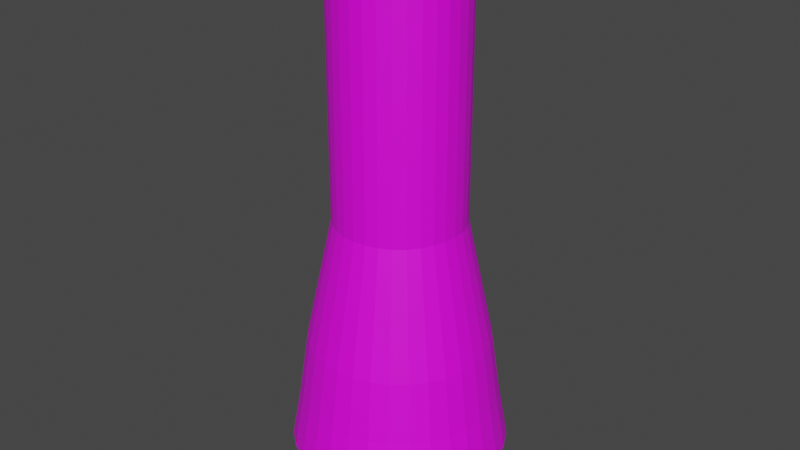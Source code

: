# Source: FireTower.blend  (saved by Blender 3.2.14; exported with 4.5.12 LTS)
import bpy
from mathutils import Matrix  # noqa: F401  (used for matrix-valued properties, if any)

bpy.ops.wm.read_factory_settings(use_empty=True)
scene = bpy.context.scene
scene.name = 'Scene'

# ---- collections
col_collection = bpy.data.collections.new('Collection'); scene.collection.children.link(col_collection)

# ---- images (referenced by path relative to the original .blend; pixels are not part of the script)
import os
ASSET_DIR = os.environ.get("B2B_ASSET_DIR", "")  # directory of the original .blend (textures are referenced by path, not embedded)
HERE = os.path.dirname(os.path.abspath(__file__))  # packed textures are extracted next to this script under _unpacked/

def load_image(name, relpath, width, height, colorspace="sRGB"):
    """Load a texture the original file referenced (path relative to the .blend, or extracted next to this script)."""
    p = next((c for c in (os.path.join(HERE, relpath), os.path.join(ASSET_DIR, relpath)) if relpath and os.path.exists(c)), "")
    if p:
        img = bpy.data.images.load(p, check_existing=True)
        img.name = name
    else:  # same state as the original file: an image datablock whose file is absent (Cycles renders it pink)
        img = bpy.data.images.new(name, width, height)
        img.source = "FILE"
        img.filepath = "//" + (relpath or name)
    img.colorspace_settings.name = colorspace
    return img
img_download__4__png = load_image('download (4).png', 'download (4).png', 1024, 1024, 'sRGB')

# ---- materials (node trees are filled in below, after node groups)
mat_material_002 = bpy.data.materials.new('Material.002')
mat_material_002.use_transparent_shadow = False

# ---- material node trees
mat_material_002.use_nodes = True; mat_material_002.node_tree.nodes.clear()
_N = mat_material_002.node_tree.nodes; _L = mat_material_002.node_tree.links
n0 = _N.new('ShaderNodeBsdfPrincipled'); n0.name = 'Principled BSDF'; n0.location = (10, 300)
n0.distribution = 'GGX'
n0.subsurface_method = 'RANDOM_WALK_SKIN'
n0.inputs[3].default_value = 1.45
n0.inputs[27].default_value = (0.0, 0.0, 0.0, 1.0)
n0.inputs[28].default_value = 1.0
n1 = _N.new('ShaderNodeOutputMaterial'); n1.name = 'Material Output'; n1.location = (300, 300)
n2 = _N.new('ShaderNodeTexImage'); n2.name = 'Image Texture'; n2.location = (-280, 280)
n2.image = img_download__4__png
_L.new(n0.outputs[0], n1.inputs[0])
_L.new(n2.outputs[0], n0.inputs[0])
n1.is_active_output = True

# ---- world
world_world = bpy.data.worlds.new('World'); scene.world = world_world
world_world.use_nodes = True; world_world.node_tree.nodes.clear()
_N = world_world.node_tree.nodes; _L = world_world.node_tree.links
n0 = _N.new('ShaderNodeOutputWorld'); n0.name = 'World Output'; n0.location = (300, 300)
n1 = _N.new('ShaderNodeBackground'); n1.name = 'Background'; n1.location = (10, 300)
n1.inputs[0].default_value = (0.05088, 0.05088, 0.05088, 1.0)
_L.new(n1.outputs[0], n0.inputs[0])
n0.is_active_output = True
world_world.color = (0.05088, 0.05088, 0.05088)
world_world.use_sun_shadow = False
world_world.sun_shadow_jitter_overblur = 0.0

# ---- meshes
me_circle = bpy.data.meshes.new('Circle')
me_circle.from_pydata([(-2.778e-09, 0.6023, 0.0), (-0.1175, 0.5907, 0.0), (-0.2305, 0.5565, 0.0), (-0.3346, 0.5008, 0.0), (-0.4259, 0.4259, 0.0), (-0.5008, 0.3346, 0.0), (-0.5565, 0.2305, 0.0), (-0.5907, 0.1175, 0.0), (-0.6023, -3.596e-08, 0.0), (-0.5907, -0.1175, 0.0), (-0.5565, -0.2305, 0.0), (-0.5008, -0.3346, 0.0), (-0.4259, -0.4259, 0.0), (-0.3346, -0.5008, 0.0), (-0.2305, -0.5565, 0.0), (-0.1175, -0.5907, 0.0), (4.988e-08, -0.6023, 0.0), (0.1175, -0.5907, 0.0), (0.2305, -0.5565, 0.0), (0.3346, -0.5008, 0.0), (0.4259, -0.4259, 0.0), (0.5008, -0.3346, 0.0), (0.5565, -0.2305, 0.0), (0.5907, -0.1175, 0.0), (0.6023, -2.447e-09, 0.0), (0.5907, 0.1175, 0.0), (0.5565, 0.2305, 0.0), (0.5008, 0.3346, 0.0), (0.4259, 0.4259, 0.0), (0.3346, 0.5008, 0.0), (0.2305, 0.5565, 0.0), (0.1175, 0.5907, 0.0), (-2.778e-09, 0.6023, 0.0), (-0.1175, 0.5907, 0.0), (-0.2305, 0.5565, 0.0), (-0.3346, 0.5008, 0.0), (-0.4259, 0.4259, 0.0), (-0.5008, 0.3346, 0.0), (-0.5565, 0.2305, 0.0), (-0.5907, 0.1175, 0.0), (-0.6023, -3.596e-08, 0.0), (-0.5907, -0.1175, 0.0), (-0.5565, -0.2305, 0.0), (-0.5008, -0.3346, 0.0), (-0.4259, -0.4259, 0.0), (-0.3346, -0.5008, 0.0), (-0.2305, -0.5565, 0.0), (-0.1175, -0.5907, 0.0), (4.988e-08, -0.6023, 0.0), (0.1175, -0.5907, 0.0), (0.2305, -0.5565, 0.0), (0.3346, -0.5008, 0.0), (0.4259, -0.4259, 0.0), (0.5008, -0.3346, 0.0), (0.5565, -0.2305, 0.0), (0.5907, -0.1175, 0.0), (0.6023, -2.447e-09, 0.0), (0.5907, 0.1175, 0.0), (0.5565, 0.2305, 0.0), (0.5008, 0.3346, 0.0), (0.4259, 0.4259, 0.0), (0.3346, 0.5008, 0.0), (0.2305, 0.5565, 0.0), (0.1175, 0.5907, 0.0), (0.0, 1.0, 0.4372), (-0.1951, 0.9808, 0.4372), (-0.3827, 0.9239, 0.4372), (-0.5556, 0.8315, 0.4372), (-0.7071, 0.7071, 0.4372), (-0.8315, 0.5556, 0.4372), (-0.9239, 0.3827, 0.4372), (-0.9808, 0.1951, 0.4372), (-1.0, -4.371e-08, 0.4372), (-0.9808, -0.1951, 0.4372), (-0.9239, -0.3827, 0.4372), (-0.8315, -0.5556, 0.4372), (-0.7071, -0.7071, 0.4372), (-0.5556, -0.8315, 0.4372), (-0.3827, -0.9239, 0.4372), (-0.1951, -0.9808, 0.4372), (8.742e-08, -1.0, 0.4372), (0.1951, -0.9808, 0.4372), (0.3827, -0.9239, 0.4372), (0.5556, -0.8315, 0.4372), (0.7071, -0.7071, 0.4372), (0.8315, -0.5556, 0.4372), (0.9239, -0.3827, 0.4372), (0.9808, -0.1951, 0.4372), (1.0, 1.192e-08, 0.4372), (0.9808, 0.1951, 0.4372), (0.9239, 0.3827, 0.4372), (0.8315, 0.5556, 0.4372), (0.7071, 0.7071, 0.4372), (0.5556, 0.8315, 0.4372), (0.3827, 0.9239, 0.4372), (0.1951, 0.9808, 0.4372), (-1.203e-09, 0.9139, 0.9277), (-0.1783, 0.8963, 0.9277), (-0.3497, 0.8443, 0.9277), (-0.5077, 0.7599, 0.9277), (-0.6462, 0.6462, 0.9277), (-0.7599, 0.5077, 0.9277), (-0.8443, 0.3497, 0.9277), (-0.8963, 0.1783, 0.9277), (-0.9139, -4.155e-08, 0.9277), (-0.8963, -0.1783, 0.9277), (-0.8443, -0.3497, 0.9277), (-0.7599, -0.5077, 0.9277), (-0.6462, -0.6462, 0.9277), (-0.5077, -0.7599, 0.9277), (-0.3497, -0.8443, 0.9277), (-0.1783, -0.8963, 0.9277), (7.869e-08, -0.9139, 0.9277), (0.1783, -0.8963, 0.9277), (0.3497, -0.8443, 0.9277), (0.5077, -0.7599, 0.9277), (0.6462, -0.6462, 0.9277), (0.7599, -0.5077, 0.9277), (0.8443, -0.3497, 0.9277), (0.8963, -0.1783, 0.9277), (0.9139, 9.294e-09, 0.9277), (0.8963, 0.1783, 0.9277), (0.8443, 0.3497, 0.9277), (0.7599, 0.5077, 0.9277), (0.6462, 0.6462, 0.9277), (0.5077, 0.7599, 0.9277), (0.3497, 0.8443, 0.9277), (0.1783, 0.8963, 0.9277), (-1.837e-09, 0.8332, 1.495), (-0.1625, 0.8172, 1.495), (-0.3188, 0.7697, 1.495), (-0.4629, 0.6928, 1.495), (-0.5891, 0.5891, 1.495), (-0.6928, 0.4629, 1.495), (-0.7697, 0.3188, 1.495), (-0.8172, 0.1625, 1.495), (-0.8332, -3.837e-08, 1.495), (-0.8172, -0.1625, 1.495), (-0.7697, -0.3188, 1.495), (-0.6928, -0.4629, 1.495), (-0.5891, -0.5891, 1.495), (-0.4629, -0.6928, 1.495), (-0.3188, -0.7697, 1.495), (-0.1625, -0.8172, 1.495), (7.1e-08, -0.8332, 1.495), (0.1625, -0.8172, 1.495), (0.3188, -0.7697, 1.495), (0.4629, -0.6928, 1.495), (0.5891, -0.5891, 1.495), (0.6928, -0.4629, 1.495), (0.7697, -0.3188, 1.495), (0.8172, -0.1625, 1.495), (0.8332, 7.98e-09, 1.495), (0.8172, 0.1625, 1.495), (0.7697, 0.3188, 1.495), (0.6928, 0.4629, 1.495), (0.5891, 0.5891, 1.495), (0.4629, 0.6928, 1.495), (0.3188, 0.7697, 1.495), (0.1625, 0.8172, 1.495), (-3.743e-09, 0.5906, 2.645), (-0.1152, 0.5792, 2.645), (-0.226, 0.5456, 2.645), (-0.3281, 0.4911, 2.645), (-0.4176, 0.4176, 2.645), (-0.4911, 0.3281, 2.645), (-0.5456, 0.226, 2.645), (-0.5792, 0.1152, 2.645), (-0.5906, -2.883e-08, 2.645), (-0.5792, -0.1152, 2.645), (-0.5456, -0.226, 2.645), (-0.4911, -0.3281, 2.645), (-0.4176, -0.4176, 2.645), (-0.3281, -0.4911, 2.645), (-0.226, -0.5456, 2.645), (-0.1152, -0.5792, 2.645), (4.789e-08, -0.5906, 2.645), (0.1152, -0.5792, 2.645), (0.226, -0.5456, 2.645), (0.3281, -0.4911, 2.645), (0.4176, -0.4176, 2.645), (0.4911, -0.3281, 2.645), (0.5456, -0.226, 2.645), (0.5792, -0.1152, 2.645), (0.5906, 4.029e-09, 2.645), (0.5792, 0.1152, 2.645), (0.5456, 0.226, 2.645), (0.4911, 0.3281, 2.645), (0.4176, 0.4176, 2.645), (0.3281, 0.4911, 2.645), (0.226, 0.5456, 2.645), (0.1152, 0.5792, 2.645), (-3.743e-09, 0.5906, 4.865), (-0.1152, 0.5792, 4.865), (-0.226, 0.5456, 4.865), (-0.3281, 0.4911, 4.865), (-0.4176, 0.4176, 4.865), (-0.4911, 0.3281, 4.865), (-0.5456, 0.226, 4.865), (-0.5792, 0.1152, 4.865), (-0.5906, -2.883e-08, 4.865), (-0.5792, -0.1152, 4.865), (-0.5456, -0.226, 4.865), (-0.4911, -0.3281, 4.865), (-0.4176, -0.4176, 4.865), (-0.3281, -0.4911, 4.865), (-0.226, -0.5456, 4.865), (-0.1152, -0.5792, 4.865), (4.789e-08, -0.5906, 4.865), (0.1152, -0.5792, 4.865), (0.226, -0.5456, 4.865), (0.3281, -0.4911, 4.865), (0.4176, -0.4176, 4.865), (0.4911, -0.3281, 4.865), (0.5456, -0.226, 4.865), (0.5792, -0.1152, 4.865), (0.5906, 4.029e-09, 4.865), (0.5792, 0.1152, 4.865), (0.5456, 0.226, 4.865), (0.4911, 0.3281, 4.865), (0.4176, 0.4176, 4.865), (0.3281, 0.4911, 4.865), (0.226, 0.5456, 4.865), (0.1152, 0.5792, 4.865), (-1.686e-08, 0.9559, 5.14), (-0.1865, 0.9376, 5.14), (-0.3658, 0.8832, 5.14), (-0.5311, 0.7948, 5.14), (-0.676, 0.676, 5.14), (-0.7948, 0.5311, 5.14), (-0.8832, 0.3658, 5.14), (-0.9376, 0.1865, 5.14), (-0.9559, -4.897e-08, 5.14), (-0.9376, -0.1865, 5.14), (-0.8832, -0.3658, 5.14), (-0.7948, -0.5311, 5.14), (-0.676, -0.676, 5.14), (-0.5311, -0.7948, 5.14), (-0.3658, -0.8832, 5.14), (-0.1865, -0.9376, 5.14), (6.671e-08, -0.9559, 5.14), (0.1865, -0.9376, 5.14), (0.3658, -0.8832, 5.14), (0.5311, -0.7948, 5.14), (0.676, -0.676, 5.14), (0.7948, -0.5311, 5.14), (0.8832, -0.3658, 5.14), (0.9376, -0.1865, 5.14), (0.9559, 4.217e-09, 5.14), (0.9376, 0.1865, 5.14), (0.8832, 0.3658, 5.14), (0.7948, 0.5311, 5.14), (0.676, 0.676, 5.14), (0.5311, 0.7948, 5.14), (0.3658, 0.8832, 5.14), (0.1865, 0.9376, 5.14), (0.9376, -0.1865, 5.14), (0.9559, 4.217e-09, 5.14), (0.9376, 0.1865, 5.14), (0.9376, -0.1865, 5.14), (0.9559, 4.217e-09, 5.14), (0.9376, 0.1865, 5.14), (-0.9376, 0.1865, 5.14), (-0.9559, -4.897e-08, 5.14), (-0.9376, -0.1865, 5.14), (0.9376, -0.1865, 5.14), (0.9559, 4.217e-09, 5.14), (0.9376, 0.1865, 5.14)], [], [(26, 58, 57, 25), (13, 45, 44, 12), (27, 59, 58, 26), (14, 46, 45, 13), (1, 33, 32, 0), (28, 60, 59, 27), (15, 47, 46, 14), (2, 34, 33, 1), (29, 61, 60, 28), (16, 48, 47, 15), (3, 35, 34, 2), (30, 62, 61, 29), (17, 49, 48, 16), (4, 36, 35, 3), (31, 63, 62, 30), (18, 50, 49, 17), (5, 37, 36, 4), (0, 32, 63, 31), (19, 51, 50, 18), (6, 38, 37, 5), (20, 52, 51, 19), (7, 39, 38, 6), (21, 53, 52, 20), (8, 40, 39, 7), (22, 54, 53, 21), (9, 41, 40, 8), (23, 55, 54, 22), (10, 42, 41, 9), (24, 56, 55, 23), (11, 43, 42, 10), (25, 57, 56, 24), (12, 44, 43, 11), (59, 91, 90, 58), (46, 78, 77, 45), (33, 65, 64, 32), (60, 92, 91, 59), (47, 79, 78, 46), (34, 66, 65, 33), (61, 93, 92, 60), (48, 80, 79, 47), (35, 67, 66, 34), (62, 94, 93, 61), (49, 81, 80, 48), (36, 68, 67, 35), (63, 95, 94, 62), (50, 82, 81, 49), (37, 69, 68, 36), (32, 64, 95, 63), (51, 83, 82, 50), (38, 70, 69, 37), (52, 84, 83, 51), (39, 71, 70, 38), (53, 85, 84, 52), (40, 72, 71, 39), (54, 86, 85, 53), (41, 73, 72, 40), (55, 87, 86, 54), (42, 74, 73, 41), (56, 88, 87, 55), (43, 75, 74, 42), (57, 89, 88, 56), (44, 76, 75, 43), (58, 90, 89, 57), (45, 77, 76, 44), (67, 99, 98, 66), (94, 126, 125, 93), (81, 113, 112, 80), (68, 100, 99, 67), (95, 127, 126, 94), (82, 114, 113, 81), (69, 101, 100, 68), (64, 96, 127, 95), (83, 115, 114, 82), (70, 102, 101, 69), (84, 116, 115, 83), (71, 103, 102, 70), (85, 117, 116, 84), (72, 104, 103, 71), (86, 118, 117, 85), (73, 105, 104, 72), (87, 119, 118, 86), (74, 106, 105, 73), (88, 120, 119, 87), (75, 107, 106, 74), (89, 121, 120, 88), (76, 108, 107, 75), (90, 122, 121, 89), (77, 109, 108, 76), (91, 123, 122, 90), (78, 110, 109, 77), (65, 97, 96, 64), (92, 124, 123, 91), (79, 111, 110, 78), (66, 98, 97, 65), (93, 125, 124, 92), (80, 112, 111, 79), (120, 152, 151, 119), (107, 139, 138, 106), (121, 153, 152, 120), (108, 140, 139, 107), (122, 154, 153, 121), (109, 141, 140, 108), (123, 155, 154, 122), (110, 142, 141, 109), (97, 129, 128, 96), (124, 156, 155, 123), (111, 143, 142, 110), (98, 130, 129, 97), (125, 157, 156, 124), (112, 144, 143, 111), (99, 131, 130, 98), (126, 158, 157, 125), (113, 145, 144, 112), (100, 132, 131, 99), (127, 159, 158, 126), (114, 146, 145, 113), (101, 133, 132, 100), (96, 128, 159, 127), (115, 147, 146, 114), (102, 134, 133, 101), (116, 148, 147, 115), (103, 135, 134, 102), (117, 149, 148, 116), (104, 136, 135, 103), (118, 150, 149, 117), (105, 137, 136, 104), (119, 151, 150, 118), (106, 138, 137, 105), (155, 187, 186, 154), (142, 174, 173, 141), (129, 161, 160, 128), (156, 188, 187, 155), (143, 175, 174, 142), (130, 162, 161, 129), (157, 189, 188, 156), (144, 176, 175, 143), (131, 163, 162, 130), (158, 190, 189, 157), (145, 177, 176, 144), (132, 164, 163, 131), (159, 191, 190, 158), (146, 178, 177, 145), (133, 165, 164, 132), (128, 160, 191, 159), (147, 179, 178, 146), (134, 166, 165, 133), (148, 180, 179, 147), (135, 167, 166, 134), (149, 181, 180, 148), (136, 168, 167, 135), (150, 182, 181, 149), (137, 169, 168, 136), (151, 183, 182, 150), (138, 170, 169, 137), (152, 184, 183, 151), (139, 171, 170, 138), (153, 185, 184, 152), (140, 172, 171, 139), (154, 186, 185, 153), (141, 173, 172, 140), (190, 222, 221, 189), (177, 209, 208, 176), (164, 196, 195, 163), (191, 223, 222, 190), (178, 210, 209, 177), (165, 197, 196, 164), (160, 192, 223, 191), (179, 211, 210, 178), (166, 198, 197, 165), (180, 212, 211, 179), (167, 199, 198, 166), (181, 213, 212, 180), (168, 200, 199, 167), (182, 214, 213, 181), (169, 201, 200, 168), (183, 215, 214, 182), (170, 202, 201, 169), (184, 216, 215, 183), (171, 203, 202, 170), (185, 217, 216, 184), (172, 204, 203, 171), (186, 218, 217, 185), (173, 205, 204, 172), (187, 219, 218, 186), (174, 206, 205, 173), (161, 193, 192, 160), (188, 220, 219, 187), (175, 207, 206, 174), (162, 194, 193, 161), (189, 221, 220, 188), (176, 208, 207, 175), (163, 195, 194, 162), (212, 244, 243, 211), (225, 226, 227, 228, 229, 230, 231, 232, 233, 234, 235, 236, 237, 238, 239, 240, 241, 242, 243, 244, 245, 246, 247, 248, 249, 250, 251, 252, 253, 254, 255, 224), (199, 231, 230, 198), (213, 245, 244, 212), (200, 232, 231, 199), (214, 246, 245, 213), (201, 233, 232, 200), (215, 247, 246, 214), (202, 234, 233, 201), (216, 248, 247, 215), (203, 235, 234, 202), (217, 249, 248, 216), (204, 236, 235, 203), (218, 250, 249, 217), (205, 237, 236, 204), (219, 251, 250, 218), (206, 238, 237, 205), (193, 225, 224, 192), (220, 252, 251, 219), (207, 239, 238, 206), (194, 226, 225, 193), (221, 253, 252, 220), (208, 240, 239, 207), (195, 227, 226, 194), (222, 254, 253, 221), (209, 241, 240, 208), (196, 228, 227, 195), (223, 255, 254, 222), (210, 242, 241, 209), (197, 229, 228, 196), (192, 224, 255, 223), (211, 243, 242, 210), (198, 230, 229, 197), (249, 258, 257, 248), (248, 257, 256, 247), (258, 261, 260, 257), (257, 260, 259, 256), (232, 263, 262, 231), (260, 266, 265, 259), (233, 264, 263, 232), (261, 267, 266, 260), (33, 32, 63, 62, 61, 60, 59, 58, 57, 56, 55, 54, 53, 52, 51, 50, 49, 48, 47, 46, 45, 44, 43, 42, 41, 40, 39, 38, 37, 36, 35, 34)])
_uv = me_circle.uv_layers.new(name='UVMap')
_uv.uv.foreach_set('vector', [0.6248, 0.5728, 0.6248, 0.5728, 0.6248, 0.5728, 0.6248, 0.5728, 0.2458, 0.611, 0.2458, 0.611, 0.2458, 0.611, 0.2458, 0.611, 0.6248, 0.5728, 0.6248, 0.5728, 0.6248, 0.5728, 0.6248, 0.5728, 0.2458, 0.611, 0.2458, 0.611, 0.2458, 0.611, 0.2458, 0.611, 0.6248, 0.5728, 0.6248, 0.5728, 0.6248, 0.5728, 0.6248, 0.5728, 0.6248, 0.5728, 0.6248, 0.5728, 0.6248, 0.5728, 0.6248, 0.5728, 0.2458, 0.611, 0.2458, 0.611, 0.2458, 0.611, 0.2458, 0.611, 0.6248, 0.5728, 0.6248, 0.5728, 0.6248, 0.5728, 0.6248, 0.5728, 0.6248, 0.5728, 0.6248, 0.5728, 0.6248, 0.5728, 0.6248, 0.5728, 0.2458, 0.611, 0.2458, 0.611, 0.2458, 0.611, 0.2458, 0.611, 0.6248, 0.5728, 0.6248, 0.5728, 0.6248, 0.5728, 0.6248, 0.5728, 0.6248, 0.5728, 0.6248, 0.5728, 0.6248, 0.5728, 0.6248, 0.5728, 0.2458, 0.611, 0.2458, 0.611, 0.2458, 0.611, 0.2458, 0.611, 0.6248, 0.5728, 0.6248, 0.5728, 0.6248, 0.5728, 0.6248, 0.5728, 0.6248, 0.5728, 0.6248, 0.5728, 0.6248, 0.5728, 0.6248, 0.5728, 0.2458, 0.611, 0.2458, 0.611, 0.2458, 0.611, 0.2458, 0.611, 0.6248, 0.5728, 0.6248, 0.5728, 0.6248, 0.5728, 0.6248, 0.5728, 0.6248, 0.5728, 0.6248, 0.5728, 0.6248, 0.5728, 0.6248, 0.5728, 0.2458, 0.611, 0.2458, 0.611, 0.2458, 0.611, 0.2458, 0.611, 0.6248, 0.5728, 0.6248, 0.5728, 0.6248, 0.5728, 0.6248, 0.5728, 0.2458, 0.611, 0.2458, 0.611, 0.2458, 0.611, 0.2458, 0.611, 0.6248, 0.5728, 0.6248, 0.5728, 0.6248, 0.5728, 0.6248, 0.5728, 0.6248, 0.5728, 0.6248, 0.5728, 0.6248, 0.5728, 0.6248, 0.5728, 0.6248, 0.5728, 0.6248, 0.5728, 0.6248, 0.5728, 0.6248, 0.5728, 0.6248, 0.5728, 0.6248, 0.5728, 0.6248, 0.5728, 0.6248, 0.5728, 0.6248, 0.5728, 0.6248, 0.5728, 0.6248, 0.5728, 0.6248, 0.5728, 0.6248, 0.5728, 0.6248, 0.5728, 0.6248, 0.5728, 0.6248, 0.5728, 0.6248, 0.5728, 0.6248, 0.5728, 0.6248, 0.5728, 0.6248, 0.5728, 0.6248, 0.5728, 0.6248, 0.5728, 0.6248, 0.5728, 0.6248, 0.5728, 0.2458, 0.611, 0.2458, 0.611, 0.2458, 0.611, 0.2458, 0.611, 0.6248, 0.5728, 0.6248, 0.5728, 0.6248, 0.5728, 0.6248, 0.5728, 0.2458, 0.611, 0.2458, 0.611, 0.2458, 0.611, 0.2458, 0.611, 0.7995, 0.7307, 0.7878, 0.769, 0.8072, 0.7729, 0.8111, 0.733, 0.864, 0.634, 0.895, 0.6086, 0.8811, 0.5946, 0.8556, 0.6256, 0.7567, 0.6785, 0.7168, 0.6824, 0.7206, 0.7018, 0.759, 0.6902, 0.7885, 0.7261, 0.7696, 0.7615, 0.7878, 0.769, 0.7995, 0.7307, 0.8706, 0.6439, 0.906, 0.625, 0.895, 0.6086, 0.864, 0.634, 0.7567, 0.6666, 0.7168, 0.6627, 0.7168, 0.6824, 0.7567, 0.6785, 0.7786, 0.7195, 0.7531, 0.7505, 0.7696, 0.7615, 0.7885, 0.7261, 0.8752, 0.6549, 0.9136, 0.6433, 0.906, 0.625, 0.8706, 0.6439, 0.759, 0.6549, 0.7206, 0.6433, 0.7168, 0.6627, 0.7567, 0.6666, 0.7701, 0.7111, 0.7392, 0.7365, 0.7531, 0.7505, 0.7786, 0.7195, 0.8775, 0.6666, 0.9174, 0.6627, 0.9136, 0.6433, 0.8752, 0.6549, 0.7635, 0.6439, 0.7282, 0.625, 0.7206, 0.6433, 0.759, 0.6549, 0.7635, 0.7012, 0.7282, 0.7201, 0.7392, 0.7365, 0.7701, 0.7111, 0.8775, 0.6785, 0.9174, 0.6824, 0.9174, 0.6627, 0.8775, 0.6666, 0.7701, 0.634, 0.7392, 0.6086, 0.7282, 0.625, 0.7635, 0.6439, 0.759, 0.6902, 0.7206, 0.7018, 0.7282, 0.7201, 0.7635, 0.7012, 0.8752, 0.6902, 0.9136, 0.7018, 0.9174, 0.6824, 0.8775, 0.6785, 0.7786, 0.6256, 0.7531, 0.5946, 0.7392, 0.6086, 0.7701, 0.634, 0.8706, 0.7012, 0.906, 0.7201, 0.9136, 0.7018, 0.8752, 0.6902, 0.7885, 0.619, 0.7696, 0.5836, 0.7531, 0.5946, 0.7786, 0.6256, 0.864, 0.7111, 0.895, 0.7365, 0.906, 0.7201, 0.8706, 0.7012, 0.7995, 0.6144, 0.7878, 0.5761, 0.7696, 0.5836, 0.7885, 0.619, 0.8556, 0.7195, 0.8811, 0.7505, 0.895, 0.7365, 0.864, 0.7111, 0.8111, 0.6121, 0.8072, 0.5722, 0.7878, 0.5761, 0.7995, 0.6144, 0.8457, 0.7261, 0.8646, 0.7615, 0.8811, 0.7505, 0.8556, 0.7195, 0.823, 0.6121, 0.827, 0.5722, 0.8072, 0.5722, 0.8111, 0.6121, 0.8347, 0.7307, 0.8464, 0.769, 0.8646, 0.7615, 0.8457, 0.7261, 0.8347, 0.6144, 0.8464, 0.5761, 0.827, 0.5722, 0.823, 0.6121, 0.823, 0.733, 0.827, 0.7729, 0.8464, 0.769, 0.8347, 0.7307, 0.8457, 0.619, 0.8646, 0.5836, 0.8464, 0.5761, 0.8347, 0.6144, 0.8111, 0.733, 0.8072, 0.7729, 0.827, 0.7729, 0.823, 0.733, 0.8556, 0.6256, 0.8811, 0.5946, 0.8646, 0.5836, 0.8457, 0.619, 0.1412, 0.000685, 0.1378, 0.06668, 0.1598, 0.06791, 0.1652, 0.002029, 0.349, 0.06959, 0.3524, 0.1356, 0.3757, 0.135, 0.3746, 0.0689, 0.3921, 0.005271, 0.4002, 0.07088, 0.42, 0.06884, 0.4137, 0.003033, 0.1156, 0.0, 0.1145, 0.06606, 0.1378, 0.06668, 0.1412, 0.000685, 0.325, 0.07093, 0.3304, 0.1368, 0.3524, 0.1356, 0.349, 0.06959, 0.3737, 0.003033, 0.3673, 0.06884, 0.3841, 0.07088, 0.3921, 0.005271, 0.08961, 0.0, 0.09073, 0.06606, 0.1145, 0.06606, 0.1156, 0.0, 0.3034, 0.07288, 0.3106, 0.1386, 0.3304, 0.1368, 0.325, 0.07093, 0.352, 0.00137, 0.3475, 0.06732, 0.3673, 0.06884, 0.3737, 0.003033, 0.06409, 0.0006849, 0.0674, 0.06668, 0.09073, 0.06606, 0.08961, 0.0, 0.3279, 0.0003458, 0.3255, 0.06638, 0.3475, 0.06732, 0.352, 0.00137, 0.04004, 0.002029, 0.04543, 0.06791, 0.0674, 0.06668, 0.06409, 0.0006849, 0.3024, 0.0, 0.3022, 0.06606, 0.3255, 0.06638, 0.3279, 0.0003458, 0.0184, 0.003979, 0.02565, 0.06969, 0.04543, 0.06791, 0.04004, 0.002029, 0.2764, 0.0003458, 0.2784, 0.06638, 0.3022, 0.06606, 0.3024, 0.0, 0.0, 0.006462, 0.008837, 0.07196, 0.02565, 0.06969, 0.0184, 0.003979, 0.2509, 0.00137, 0.2551, 0.06732, 0.2784, 0.06638, 0.2764, 0.0003458, 0.5605, 0.003033, 0.5542, 0.06884, 0.571, 0.07088, 0.579, 0.005271, 0.2269, 0.003033, 0.2331, 0.06884, 0.2551, 0.06732, 0.2509, 0.00137, 0.5389, 0.00137, 0.5344, 0.06732, 0.5542, 0.06884, 0.5605, 0.003033, 0.2052, 0.005271, 0.2134, 0.07088, 0.2331, 0.06884, 0.2269, 0.003033, 0.5148, 0.0003458, 0.5124, 0.06638, 0.5344, 0.06732, 0.5389, 0.00137, 0.4502, 0.07093, 0.4448, 0.1368, 0.4645, 0.1386, 0.4718, 0.07288, 0.4893, 0.0, 0.489, 0.06606, 0.5124, 0.06638, 0.5148, 0.0003458, 0.4261, 0.06959, 0.4228, 0.1356, 0.4448, 0.1368, 0.4502, 0.07093, 0.4633, 0.0003458, 0.4653, 0.06638, 0.489, 0.06606, 0.4893, 0.0, 0.1868, 0.003979, 0.1796, 0.06969, 0.1964, 0.07196, 0.2052, 0.006462, 0.4006, 0.0689, 0.3995, 0.135, 0.4228, 0.1356, 0.4261, 0.06959, 0.4377, 0.00137, 0.4419, 0.06732, 0.4653, 0.06638, 0.4633, 0.0003458, 0.1652, 0.002029, 0.1598, 0.06791, 0.1796, 0.06969, 0.1868, 0.003979, 0.3746, 0.0689, 0.3757, 0.135, 0.3995, 0.135, 0.4006, 0.0689, 0.4137, 0.003033, 0.42, 0.06884, 0.4419, 0.06732, 0.4377, 0.00137, 0.2331, 0.06884, 0.2392, 0.1446, 0.2592, 0.1432, 0.2551, 0.06732, 0.5344, 0.06732, 0.5303, 0.1432, 0.5484, 0.1446, 0.5542, 0.06884, 0.2134, 0.07088, 0.2212, 0.1465, 0.2392, 0.1446, 0.2331, 0.06884, 0.5124, 0.06638, 0.5103, 0.1424, 0.5303, 0.1432, 0.5344, 0.06732, 0.316, 0.4436, 0.315, 0.5196, 0.3331, 0.5203, 0.3358, 0.4443, 0.489, 0.06606, 0.489, 0.1421, 0.5103, 0.1424, 0.5124, 0.06638, 0.4228, 0.1356, 0.4197, 0.2115, 0.4397, 0.2127, 0.4448, 0.1368, 0.4653, 0.06638, 0.4673, 0.1424, 0.489, 0.1421, 0.489, 0.06606, 0.1796, 0.06969, 0.1728, 0.1454, 0.1881, 0.1475, 0.1964, 0.07196, 0.3995, 0.135, 0.3984, 0.211, 0.4197, 0.2115, 0.4228, 0.1356, 0.4419, 0.06732, 0.4461, 0.1432, 0.4673, 0.1424, 0.4653, 0.06638, 0.1598, 0.06791, 0.1548, 0.1438, 0.1728, 0.1454, 0.1796, 0.06969, 0.3757, 0.135, 0.3767, 0.211, 0.3984, 0.211, 0.3995, 0.135, 0.42, 0.06884, 0.426, 0.1446, 0.4461, 0.1432, 0.4419, 0.06732, 0.1378, 0.06668, 0.1347, 0.1426, 0.1548, 0.1438, 0.1598, 0.06791, 0.3524, 0.1356, 0.3555, 0.2115, 0.3767, 0.211, 0.3757, 0.135, 0.4002, 0.07088, 0.408, 0.1465, 0.426, 0.1446, 0.42, 0.06884, 0.1145, 0.06606, 0.1135, 0.1421, 0.1347, 0.1426, 0.1378, 0.06668, 0.3304, 0.1368, 0.3354, 0.2127, 0.3555, 0.2115, 0.3524, 0.1356, 0.3673, 0.06884, 0.3615, 0.1446, 0.3769, 0.1465, 0.3841, 0.07088, 0.09073, 0.06606, 0.09178, 0.1421, 0.1135, 0.1421, 0.1145, 0.06606, 0.3106, 0.1386, 0.3174, 0.2143, 0.3354, 0.2127, 0.3304, 0.1368, 0.3475, 0.06732, 0.3435, 0.1432, 0.3615, 0.1446, 0.3673, 0.06884, 0.0674, 0.06668, 0.07051, 0.1426, 0.09178, 0.1421, 0.09073, 0.06606, 0.3255, 0.06638, 0.3234, 0.1424, 0.3435, 0.1432, 0.3475, 0.06732, 0.04543, 0.06791, 0.05048, 0.1438, 0.07051, 0.1426, 0.0674, 0.06668, 0.3022, 0.06606, 0.3021, 0.1421, 0.3234, 0.1424, 0.3255, 0.06638, 0.02565, 0.06969, 0.03245, 0.1454, 0.05048, 0.1438, 0.04543, 0.06791, 0.2784, 0.06638, 0.2805, 0.1424, 0.3021, 0.1421, 0.3022, 0.06606, 0.008837, 0.07196, 0.01712, 0.1475, 0.03245, 0.1454, 0.02565, 0.06969, 0.2551, 0.06732, 0.2592, 0.1432, 0.2805, 0.1424, 0.2784, 0.06638, 0.5542, 0.06884, 0.5484, 0.1446, 0.5637, 0.1465, 0.571, 0.07088, 0.4197, 0.2115, 0.4103, 0.367, 0.4245, 0.3678, 0.4397, 0.2127, 0.4673, 0.1424, 0.4725, 0.298, 0.4879, 0.2977, 0.489, 0.1421, 0.1728, 0.1454, 0.1524, 0.3001, 0.1632, 0.3015, 0.1881, 0.1475, 0.3984, 0.211, 0.3953, 0.3666, 0.4103, 0.367, 0.4197, 0.2115, 0.4461, 0.1432, 0.4575, 0.2986, 0.4725, 0.298, 0.4673, 0.1424, 0.1548, 0.1438, 0.1396, 0.2989, 0.1524, 0.3001, 0.1728, 0.1454, 0.3767, 0.211, 0.3799, 0.3666, 0.3953, 0.3666, 0.3984, 0.211, 0.426, 0.1446, 0.4433, 0.2995, 0.4575, 0.2986, 0.4461, 0.1432, 0.1347, 0.1426, 0.1254, 0.2981, 0.1396, 0.2989, 0.1548, 0.1438, 0.3555, 0.2115, 0.3648, 0.367, 0.3799, 0.3666, 0.3767, 0.211, 0.408, 0.1465, 0.4305, 0.3009, 0.4433, 0.2995, 0.426, 0.1446, 0.1135, 0.1421, 0.1103, 0.2977, 0.1254, 0.2981, 0.1347, 0.1426, 0.3354, 0.2127, 0.3506, 0.3678, 0.3648, 0.367, 0.3555, 0.2115, 0.3615, 0.1446, 0.3431, 0.2995, 0.354, 0.3009, 0.3769, 0.1465, 0.09178, 0.1421, 0.09494, 0.2977, 0.1103, 0.2977, 0.1135, 0.1421, 0.3174, 0.2143, 0.3378, 0.369, 0.3506, 0.3678, 0.3354, 0.2127, 0.3435, 0.1432, 0.3303, 0.2986, 0.3431, 0.2995, 0.3615, 0.1446, 0.07051, 0.1426, 0.07986, 0.2981, 0.09494, 0.2977, 0.09178, 0.1421, 0.3234, 0.1424, 0.3161, 0.298, 0.3303, 0.2986, 0.3435, 0.1432, 0.05048, 0.1438, 0.06566, 0.2989, 0.07986, 0.2981, 0.07051, 0.1426, 0.3021, 0.1421, 0.301, 0.2977, 0.3161, 0.298, 0.3234, 0.1424, 0.03245, 0.1454, 0.05288, 0.3001, 0.06566, 0.2989, 0.05048, 0.1438, 0.2805, 0.1424, 0.2857, 0.298, 0.301, 0.2977, 0.3021, 0.1421, 0.01712, 0.1475, 0.04202, 0.3015, 0.05288, 0.3001, 0.03245, 0.1454, 0.2592, 0.1432, 0.2706, 0.2986, 0.2857, 0.298, 0.2805, 0.1424, 0.5484, 0.1446, 0.53, 0.2995, 0.5409, 0.3009, 0.5637, 0.1465, 0.2392, 0.1446, 0.2564, 0.2995, 0.2706, 0.2986, 0.2592, 0.1432, 0.5303, 0.1432, 0.5172, 0.2986, 0.53, 0.2995, 0.5484, 0.1446, 0.2212, 0.1465, 0.2437, 0.3009, 0.2564, 0.2995, 0.2392, 0.1446, 0.5103, 0.1424, 0.503, 0.298, 0.5172, 0.2986, 0.5303, 0.1432, 0.315, 0.5196, 0.3076, 0.7431, 0.3204, 0.7442, 0.3331, 0.5203, 0.489, 0.1421, 0.4879, 0.2977, 0.503, 0.298, 0.5103, 0.1424, 0.2615, 0.3363, 0.2615, 0.6283, 0.2765, 0.6279, 0.2765, 0.3358, 0.3961, 0.3415, 0.3999, 0.6335, 0.4127, 0.6322, 0.4088, 0.3401, 0.1103, 0.2977, 0.1103, 0.5898, 0.1254, 0.5902, 0.1254, 0.2981, 0.2473, 0.337, 0.2473, 0.6291, 0.2615, 0.6283, 0.2615, 0.3363, 0.3736, 0.3303, 0.3789, 0.6297, 0.3903, 0.6311, 0.385, 0.3317, 0.09494, 0.2977, 0.09494, 0.5898, 0.1103, 0.5898, 0.1103, 0.2977, 0.2345, 0.3382, 0.2345, 0.6303, 0.2473, 0.6291, 0.2473, 0.337, 0.3601, 0.3293, 0.3654, 0.6287, 0.3789, 0.6297, 0.3736, 0.3303, 0.07986, 0.2981, 0.07986, 0.5902, 0.09494, 0.5898, 0.09494, 0.2977, 0.3452, 0.3287, 0.3505, 0.628, 0.3654, 0.6287, 0.3601, 0.3293, 0.06566, 0.2989, 0.06566, 0.591, 0.07986, 0.5902, 0.07986, 0.2981, 0.3294, 0.3285, 0.3347, 0.6278, 0.3505, 0.628, 0.3452, 0.3287, 0.05288, 0.3001, 0.05288, 0.5921, 0.06566, 0.591, 0.06566, 0.2989, 0.3132, 0.3287, 0.3185, 0.628, 0.3347, 0.6278, 0.3294, 0.3285, 0.04202, 0.3015, 0.04202, 0.5936, 0.05288, 0.5921, 0.05288, 0.3001, 0.2974, 0.3293, 0.3027, 0.6287, 0.3185, 0.628, 0.3132, 0.3287, 0.4955, 0.3401, 0.4994, 0.6322, 0.5103, 0.6335, 0.5064, 0.3415, 0.2825, 0.3303, 0.2878, 0.6297, 0.3027, 0.6287, 0.2974, 0.3293, 0.4827, 0.3392, 0.4866, 0.6312, 0.4994, 0.6322, 0.4955, 0.3401, 0.2691, 0.3317, 0.2744, 0.6311, 0.2878, 0.6297, 0.2825, 0.3303, 0.4685, 0.3386, 0.4724, 0.6306, 0.4866, 0.6312, 0.4827, 0.3392, 0.3212, 0.337, 0.3212, 0.6291, 0.334, 0.6303, 0.334, 0.3382, 0.4535, 0.3384, 0.4573, 0.6304, 0.4724, 0.6306, 0.4685, 0.3386, 0.307, 0.3363, 0.307, 0.6283, 0.3212, 0.6291, 0.3212, 0.337, 0.4381, 0.3386, 0.442, 0.6306, 0.4573, 0.6304, 0.4535, 0.3384, 0.1524, 0.3001, 0.1524, 0.5921, 0.1632, 0.5936, 0.1632, 0.3015, 0.2919, 0.3358, 0.2919, 0.6279, 0.307, 0.6283, 0.307, 0.3363, 0.423, 0.3392, 0.4269, 0.6312, 0.442, 0.6306, 0.4381, 0.3386, 0.1396, 0.2989, 0.1396, 0.591, 0.1524, 0.5921, 0.1524, 0.3001, 0.2765, 0.3358, 0.2765, 0.6279, 0.2919, 0.6279, 0.2919, 0.3358, 0.4088, 0.3401, 0.4127, 0.6322, 0.4269, 0.6312, 0.423, 0.3392, 0.1254, 0.2981, 0.1254, 0.5902, 0.1396, 0.591, 0.1396, 0.2989, 0.8008, 0.6484, 0.7905, 0.6357, 0.7845, 0.6417, 0.7972, 0.652, 0.8998, 0.9535, 0.9067, 0.9535, 0.9134, 0.9522, 0.9197, 0.9495, 0.9254, 0.9457, 0.9303, 0.9409, 0.9341, 0.9352, 0.9367, 0.9288, 0.9381, 0.9221, 0.9381, 0.9152, 0.9367, 0.9085, 0.9341, 0.9022, 0.9303, 0.8965, 0.9254, 0.8916, 0.9197, 0.8878, 0.9134, 0.8852, 0.9067, 0.8838, 0.8998, 0.8838, 0.8931, 0.8852, 0.8867, 0.8878, 0.881, 0.8916, 0.8762, 0.8965, 0.8724, 0.9022, 0.8697, 0.9085, 0.8684, 0.9152, 0.8684, 0.9221, 0.8697, 0.9288, 0.8724, 0.9352, 0.8762, 0.9409, 0.881, 0.9457, 0.8867, 0.9495, 0.8931, 0.9522, 0.8201, 0.695, 0.8217, 0.7112, 0.8299, 0.7096, 0.8252, 0.694, 0.8051, 0.6455, 0.7974, 0.6311, 0.7905, 0.6357, 0.8008, 0.6484, 0.815, 0.695, 0.8134, 0.7112, 0.8217, 0.7112, 0.8201, 0.695, 0.8099, 0.6435, 0.8052, 0.6279, 0.7974, 0.6311, 0.8051, 0.6455, 0.8099, 0.694, 0.8052, 0.7096, 0.8134, 0.7112, 0.815, 0.695, 0.815, 0.6425, 0.8134, 0.6263, 0.8052, 0.6279, 0.8099, 0.6435, 0.8051, 0.692, 0.7974, 0.7064, 0.8052, 0.7096, 0.8099, 0.694, 0.8201, 0.6425, 0.8217, 0.6263, 0.8134, 0.6263, 0.815, 0.6425, 0.8008, 0.6891, 0.7905, 0.7018, 0.7974, 0.7064, 0.8051, 0.692, 0.8252, 0.6435, 0.8299, 0.6279, 0.8217, 0.6263, 0.8201, 0.6425, 0.7972, 0.6855, 0.7845, 0.6958, 0.7905, 0.7018, 0.8008, 0.6891, 0.83, 0.6455, 0.8377, 0.6311, 0.8299, 0.6279, 0.8252, 0.6435, 0.7943, 0.6812, 0.7799, 0.6889, 0.7845, 0.6958, 0.7972, 0.6855, 0.8343, 0.6484, 0.8446, 0.6357, 0.8377, 0.6311, 0.83, 0.6455, 0.7923, 0.6764, 0.7767, 0.6811, 0.7799, 0.6889, 0.7943, 0.6812, 0.8428, 0.6764, 0.8584, 0.6811, 0.86, 0.6729, 0.8438, 0.6713, 0.8379, 0.652, 0.8506, 0.6417, 0.8446, 0.6357, 0.8343, 0.6484, 0.7913, 0.6713, 0.7751, 0.6729, 0.7767, 0.6811, 0.7923, 0.6764, 0.8408, 0.6812, 0.8552, 0.6889, 0.8584, 0.6811, 0.8428, 0.6764, 0.8408, 0.6563, 0.8552, 0.6486, 0.8506, 0.6417, 0.8379, 0.652, 0.7913, 0.6662, 0.7751, 0.6646, 0.7751, 0.6729, 0.7913, 0.6713, 0.8379, 0.6855, 0.8506, 0.6958, 0.8552, 0.6889, 0.8408, 0.6812, 0.8428, 0.6611, 0.8584, 0.6564, 0.8552, 0.6486, 0.8408, 0.6563, 0.7923, 0.6611, 0.7767, 0.6564, 0.7751, 0.6646, 0.7913, 0.6662, 0.8343, 0.6891, 0.8446, 0.7018, 0.8506, 0.6958, 0.8379, 0.6855, 0.8438, 0.6662, 0.86, 0.6646, 0.8584, 0.6564, 0.8428, 0.6611, 0.7943, 0.6563, 0.7799, 0.6486, 0.7767, 0.6564, 0.7923, 0.6611, 0.83, 0.692, 0.8377, 0.7064, 0.8446, 0.7018, 0.8343, 0.6891, 0.8438, 0.6713, 0.86, 0.6729, 0.86, 0.6646, 0.8438, 0.6662, 0.7972, 0.652, 0.7845, 0.6417, 0.7799, 0.6486, 0.7943, 0.6563, 0.8252, 0.694, 0.8299, 0.7096, 0.8377, 0.7064, 0.83, 0.692, 0.4578, 0.5929, 0.4578, 0.5929, 0.4578, 0.5929, 0.4578, 0.5929, 0.4578, 0.5929, 0.4578, 0.5929, 0.4578, 0.5929, 0.4578, 0.5929, 0.4578, 0.5929, 0.4578, 0.5929, 0.4578, 0.5929, 0.4578, 0.5929, 0.4578, 0.5929, 0.4578, 0.5929, 0.4578, 0.5929, 0.4578, 0.5929, 0.4578, 0.5929, 0.4578, 0.5929, 0.4578, 0.5929, 0.4578, 0.5929, 0.4578, 0.5929, 0.4578, 0.5929, 0.4578, 0.5929, 0.4578, 0.5929, 0.4578, 0.5929, 0.4578, 0.5929, 0.4578, 0.5929, 0.4578, 0.5929, 0.4578, 0.5929, 0.4578, 0.5929, 0.4578, 0.5929, 0.4578, 0.5929, 0.7567, 0.6785, 0.759, 0.6902, 0.7635, 0.7012, 0.7701, 0.7111, 0.7786, 0.7195, 0.7885, 0.7261, 0.7995, 0.7307, 0.8111, 0.733, 0.823, 0.733, 0.8347, 0.7307, 0.8457, 0.7261, 0.8556, 0.7195, 0.864, 0.7111, 0.8706, 0.7012, 0.8752, 0.6902, 0.8775, 0.6785, 0.8775, 0.6666, 0.8752, 0.6549, 0.8706, 0.6439, 0.864, 0.634, 0.8556, 0.6256, 0.8457, 0.619, 0.8347, 0.6144, 0.823, 0.6121, 0.8111, 0.6121, 0.7995, 0.6144, 0.7885, 0.619, 0.7786, 0.6256, 0.7701, 0.634, 0.7635, 0.6439, 0.759, 0.6549, 0.7567, 0.6666])
me_circle.materials.append(mat_material_002)
me_circle.update()

# ---- objects
ob_circle = bpy.data.objects.new('Circle', me_circle)

# ---- transforms, parenting, visibility, modifiers, constraints
ob_circle.location = (0.0, 0.0, 0.0)

# ---- collection membership
col_collection.objects.link(ob_circle)

# ---- scene / render settings (as saved in the file)
scene.frame_start = 1; scene.frame_end = 250; scene.frame_set(1)
scene.render.engine = 'BLENDER_EEVEE_NEXT'
scene.cycles.sampling_pattern = 'TABULATED_SOBOL'
scene.cycles.use_light_tree = False
scene.view_settings.view_transform = 'Filmic'
bpy.context.view_layer.update()

# ---- added for rendering (the .blend has no active camera and no usable light): camera, sun
cam_auto = bpy.data.cameras.new('AutoCamera')
cam_auto.lens = 50.0
cam_auto.sensor_width = 36.0
cam_auto.clip_end = 1000.0
ob_auto_camera = bpy.data.objects.new('AutoCamera', cam_auto)
scene.collection.objects.link(ob_auto_camera)
ob_auto_camera.location = (5.42799, -6.51359, 6.9123)
ob_auto_camera.rotation_euler = (1.09748, -7.21219e-08, 0.694738)
scene.camera = ob_auto_camera
light_auto_sun = bpy.data.lights.new('AutoSun', 'SUN')
light_auto_sun.energy = 3.0
light_auto_sun.angle = 0.0523599
ob_auto_sun = bpy.data.objects.new('AutoSun', light_auto_sun)
scene.collection.objects.link(ob_auto_sun)
ob_auto_sun.rotation_euler = (0.872665, 0.174533, 0.523599)
bpy.context.view_layer.update()
